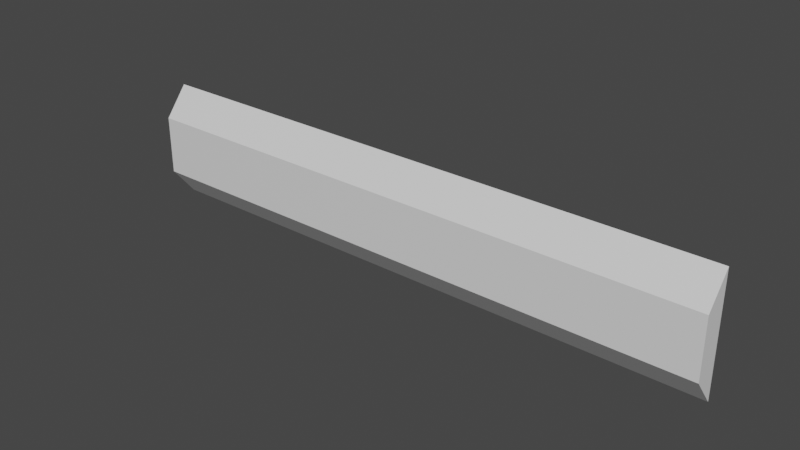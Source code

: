 # Source: warning-border.blend  (saved by Blender 2.82.7; exported with 4.5.12 LTS)
import bpy
from mathutils import Matrix  # noqa: F401  (used for matrix-valued properties, if any)

bpy.ops.wm.read_factory_settings(use_empty=True)
scene = bpy.context.scene
scene.name = 'Scene'

# ---- collections
col_warning_border = bpy.data.collections.new('warning-border'); scene.collection.children.link(col_warning_border)

# ---- materials (node trees are filled in below, after node groups)
mat_material_004 = bpy.data.materials.new('Material.004')
mat_material_004.alpha_threshold = 0.0
mat_material_004.use_transparent_shadow = False
mat_material_004.line_color = (0.0, 0.0, 0.0, 1.0)

# ---- material node trees
mat_material_004.use_nodes = True; mat_material_004.node_tree.nodes.clear()
_N = mat_material_004.node_tree.nodes; _L = mat_material_004.node_tree.links
n0 = _N.new('ShaderNodeOutputMaterial'); n0.name = 'Material Output'; n0.location = (300, 300)
n1 = _N.new('ShaderNodeBsdfPrincipled'); n1.name = 'Principled BSDF'; n1.location = (10, 300)
n1.distribution = 'GGX'
n1.subsurface_method = 'BURLEY'
n1.inputs[2].default_value = 0.4
n1.inputs[3].default_value = 1.45
n1.inputs[27].default_value = (0.0, 0.0, 0.0, 1.0)
n1.inputs[28].default_value = 1.0
_L.new(n1.outputs[0], n0.inputs[0])
n0.is_active_output = True

# ---- world
world_world = bpy.data.worlds.new('World'); scene.world = world_world
world_world.use_nodes = True; world_world.node_tree.nodes.clear()
_N = world_world.node_tree.nodes; _L = world_world.node_tree.links
n0 = _N.new('ShaderNodeOutputWorld'); n0.name = 'World Output'; n0.location = (300, 300)
n1 = _N.new('ShaderNodeBackground'); n1.name = 'Background'; n1.location = (10, 300)
n1.inputs[0].default_value = (0.05088, 0.05088, 0.05088, 1.0)
_L.new(n1.outputs[0], n0.inputs[0])
n0.is_active_output = True
world_world.color = (0.05088, 0.05088, 0.05088)
world_world.use_sun_shadow = False
world_world.sun_shadow_jitter_overblur = 0.0

# ---- meshes
me_cube_002 = bpy.data.meshes.new('Cube.002')
me_cube_002.from_pydata([(0.0, 0.04, -0.1), (-1.0, 0.04, -0.1), (0.0, 1.192e-07, -0.05), (-1.0, 1.192e-07, -0.05), (0.0, 0.0, 0.05), (0.0, 0.04, 0.1), (-1.0, 0.0, 0.05), (-1.0, 0.04, 0.1), (0.0, 0.04, 0.0), (-1.0, 0.04, 0.0), (-1.0, 5.96e-08, 7.451e-09), (0.0, 5.96e-08, 7.451e-09)], [], [(4, 5, 7, 6), (0, 2, 3, 1), (11, 4, 6, 10), (9, 1, 3, 10), (8, 5, 4, 11), (8, 0, 1, 9), (5, 8, 9, 7), (0, 8, 11, 2), (7, 9, 10, 6), (2, 11, 10, 3)])
_uv = me_cube_002.uv_layers.new(name='UVMap')
_uv.uv.foreach_set('vector', [1.0, 0.584, 1.0, 0.6, 0.75, 0.6, 0.75, 0.584, 1.0, 0.65, 1.0, 0.666, 0.75, 0.666, 0.75, 0.65, 0.9096, 0.9384, 0.9032, 0.9384, 0.9032, 0.8114, 0.9096, 0.8114, 0.825, 0.9234, 0.8153, 0.9234, 0.8202, 0.9195, 0.825, 0.9195, 0.825, 0.8188, 0.8347, 0.8188, 0.8299, 0.8227, 0.825, 0.8227, 1.0, 0.625, 1.0, 0.65, 0.75, 0.65, 0.75, 0.625, 1.0, 0.6, 1.0, 0.625, 0.75, 0.625, 0.75, 0.6, 0.8153, 0.8188, 0.825, 0.8188, 0.825, 0.8227, 0.8202, 0.8227, 0.8347, 0.9234, 0.825, 0.9234, 0.825, 0.9195, 0.8299, 0.9195, 0.8202, 0.8227, 0.825, 0.8227, 0.825, 0.9195, 0.8202, 0.9195])
me_cube_002.materials.append(mat_material_004)
me_cube_002.use_remesh_preserve_volume = False
me_cube_002.use_remesh_preserve_attributes = False
me_cube_002.use_mirror_vertex_groups = False
me_cube_002.update()

# ---- objects
ob_warning_border = bpy.data.objects.new('warning-border', me_cube_002)

# ---- transforms, parenting, visibility, modifiers, constraints
ob_warning_border.location = (0.5, 0.0, 0.0)
ob_warning_border.lock_rotations_4d = False
ob_warning_border.empty_display_type = 'ARROWS'
ob_warning_border.lineart.crease_threshold = 0.0

# ---- collection membership
col_warning_border.objects.link(ob_warning_border)

# ---- scene / render settings (as saved in the file)
scene.frame_start = 1; scene.frame_end = 250; scene.frame_set(53)
scene.render.engine = 'BLENDER_EEVEE_NEXT'
scene.cycles.use_denoising = False
scene.cycles.samples = 128
scene.cycles.sampling_pattern = 'TABULATED_SOBOL'
scene.cycles.use_adaptive_sampling = False
scene.cycles.use_light_tree = False
scene.view_settings.view_transform = 'Filmic'
bpy.context.view_layer.update()

# ---- added for rendering (the .blend has no active camera and no usable light): camera, sun
cam_auto = bpy.data.cameras.new('AutoCamera')
cam_auto.lens = 50.0
cam_auto.sensor_width = 36.0
cam_auto.clip_end = 1000.0
ob_auto_camera = bpy.data.objects.new('AutoCamera', cam_auto)
scene.collection.objects.link(ob_auto_camera)
ob_auto_camera.location = (0.944273, -1.11313, 0.755419)
ob_auto_camera.rotation_euler = (1.09748, -7.21219e-08, 0.694738)
scene.camera = ob_auto_camera
light_auto_sun = bpy.data.lights.new('AutoSun', 'SUN')
light_auto_sun.energy = 3.0
light_auto_sun.angle = 0.0523599
ob_auto_sun = bpy.data.objects.new('AutoSun', light_auto_sun)
scene.collection.objects.link(ob_auto_sun)
ob_auto_sun.rotation_euler = (0.872665, 0.174533, 0.523599)
bpy.context.view_layer.update()
